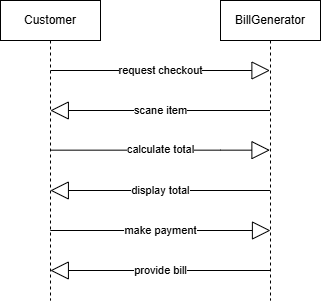

The diagram above was exported from draw.io. Its source (the exported page's mxGraphModel, read from the mxfile embedded in the PNG):
<mxGraphModel dx="724" dy="360" grid="1" gridSize="10" guides="1" tooltips="1" connect="1" arrows="1" fold="1" page="1" pageScale="1" pageWidth="850" pageHeight="1100" math="0" shadow="0">
  <root>
    <mxCell id="0" />
    <mxCell id="1" parent="0" />
    <mxCell id="aM9ryv3xv72pqoxQDRHE-1" value="Customer" style="shape=umlLifeline;perimeter=lifelinePerimeter;whiteSpace=wrap;html=1;container=0;dropTarget=0;collapsible=0;recursiveResize=0;outlineConnect=0;portConstraint=eastwest;newEdgeStyle={&quot;edgeStyle&quot;:&quot;elbowEdgeStyle&quot;,&quot;elbow&quot;:&quot;vertical&quot;,&quot;curved&quot;:0,&quot;rounded&quot;:0};" parent="1" vertex="1">
      <mxGeometry x="40" y="40" width="100" height="300" as="geometry" />
    </mxCell>
    <mxCell id="aM9ryv3xv72pqoxQDRHE-5" value="BillGenerator" style="shape=umlLifeline;perimeter=lifelinePerimeter;whiteSpace=wrap;html=1;container=0;dropTarget=0;collapsible=0;recursiveResize=0;outlineConnect=0;portConstraint=eastwest;newEdgeStyle={&quot;edgeStyle&quot;:&quot;elbowEdgeStyle&quot;,&quot;elbow&quot;:&quot;vertical&quot;,&quot;curved&quot;:0,&quot;rounded&quot;:0};" parent="1" vertex="1">
      <mxGeometry x="260" y="40" width="100" height="300" as="geometry" />
    </mxCell>
    <mxCell id="SKF1NuZKAbapyMYxI0IO-2" value="request checkout" style="endArrow=block;endSize=16;endFill=0;html=1;rounded=0;" edge="1" parent="1" target="aM9ryv3xv72pqoxQDRHE-5">
      <mxGeometry width="160" relative="1" as="geometry">
        <mxPoint x="90" y="110" as="sourcePoint" />
        <mxPoint x="250" y="110" as="targetPoint" />
      </mxGeometry>
    </mxCell>
    <mxCell id="SKF1NuZKAbapyMYxI0IO-3" value="scane item" style="endArrow=block;endSize=16;endFill=0;html=1;rounded=0;" edge="1" parent="1">
      <mxGeometry width="160" relative="1" as="geometry">
        <mxPoint x="309.5" y="150" as="sourcePoint" />
        <mxPoint x="89.81034482758616" y="150" as="targetPoint" />
      </mxGeometry>
    </mxCell>
    <mxCell id="SKF1NuZKAbapyMYxI0IO-4" value="" style="endArrow=block;endSize=16;endFill=0;html=1;rounded=0;" edge="1" parent="1">
      <mxGeometry x="-0.375" y="-10" width="160" relative="1" as="geometry">
        <mxPoint x="89.81034482758616" y="189.66" as="sourcePoint" />
        <mxPoint x="309.5" y="189.66" as="targetPoint" />
        <Array as="points">
          <mxPoint x="260" y="189.66" />
        </Array>
        <mxPoint as="offset" />
      </mxGeometry>
    </mxCell>
    <mxCell id="SKF1NuZKAbapyMYxI0IO-5" value="calculate total" style="edgeLabel;html=1;align=center;verticalAlign=middle;resizable=0;points=[];" vertex="1" connectable="0" parent="SKF1NuZKAbapyMYxI0IO-4">
      <mxGeometry x="-0.0031" y="1" relative="1" as="geometry">
        <mxPoint as="offset" />
      </mxGeometry>
    </mxCell>
    <mxCell id="SKF1NuZKAbapyMYxI0IO-6" value="display total" style="endArrow=block;endSize=16;endFill=0;html=1;rounded=0;" edge="1" parent="1">
      <mxGeometry width="160" relative="1" as="geometry">
        <mxPoint x="309.5" y="230" as="sourcePoint" />
        <mxPoint x="89.81034482758616" y="230" as="targetPoint" />
      </mxGeometry>
    </mxCell>
    <mxCell id="SKF1NuZKAbapyMYxI0IO-7" value="make payment" style="endArrow=block;endSize=16;endFill=0;html=1;rounded=0;" edge="1" parent="1" source="aM9ryv3xv72pqoxQDRHE-1">
      <mxGeometry width="160" relative="1" as="geometry">
        <mxPoint x="150" y="270" as="sourcePoint" />
        <mxPoint x="310" y="270" as="targetPoint" />
        <Array as="points">
          <mxPoint x="230" y="270" />
        </Array>
      </mxGeometry>
    </mxCell>
    <mxCell id="SKF1NuZKAbapyMYxI0IO-8" value="" style="endArrow=block;endSize=16;endFill=0;html=1;rounded=0;" edge="1" parent="1">
      <mxGeometry width="160" relative="1" as="geometry">
        <mxPoint x="309.5" y="310" as="sourcePoint" />
        <mxPoint x="89.81034482758616" y="310" as="targetPoint" />
      </mxGeometry>
    </mxCell>
    <mxCell id="SKF1NuZKAbapyMYxI0IO-9" value="provide bill" style="edgeLabel;html=1;align=center;verticalAlign=middle;resizable=0;points=[];" vertex="1" connectable="0" parent="SKF1NuZKAbapyMYxI0IO-8">
      <mxGeometry x="-0.0031" relative="1" as="geometry">
        <mxPoint as="offset" />
      </mxGeometry>
    </mxCell>
  </root>
</mxGraphModel>